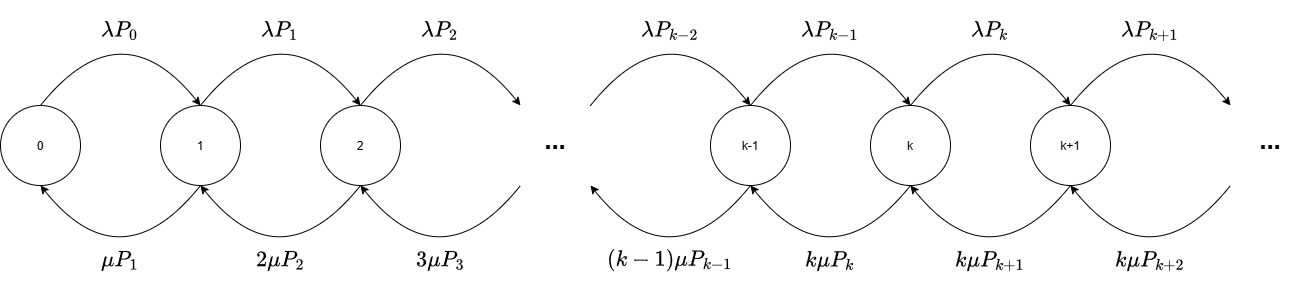

The diagram above was exported from draw.io. Its source (the exported page's mxGraphModel, read from the mxfile embedded in the PNG):
<mxGraphModel dx="893" dy="900" grid="1" gridSize="10" guides="1" tooltips="1" connect="1" arrows="1" fold="1" page="1" pageScale="1" pageWidth="827" pageHeight="1169" math="1" shadow="0">
  <root>
    <mxCell id="0" />
    <mxCell id="1" parent="0" />
    <mxCell id="o3EHg6HE-rkvmEDV3s2b-79" parent="1" style="ellipse;whiteSpace=wrap;html=1;shapeInside=1;aspect=fixed;" value="0" vertex="1">
      <mxGeometry height="80" width="80" x="90" y="600" as="geometry" />
    </mxCell>
    <mxCell id="o3EHg6HE-rkvmEDV3s2b-80" parent="1" style="ellipse;whiteSpace=wrap;html=1;shapeInside=1;aspect=fixed;" value="1" vertex="1">
      <mxGeometry height="80" width="80" x="250" y="600" as="geometry" />
    </mxCell>
    <mxCell id="o3EHg6HE-rkvmEDV3s2b-81" parent="1" style="ellipse;whiteSpace=wrap;html=1;shapeInside=1;aspect=fixed;" value="k-1" vertex="1">
      <mxGeometry height="80" width="80" x="800" y="600" as="geometry" />
    </mxCell>
    <mxCell id="o3EHg6HE-rkvmEDV3s2b-82" parent="1" style="ellipse;whiteSpace=wrap;html=1;shapeInside=1;aspect=fixed;" value="k" vertex="1">
      <mxGeometry height="80" width="80" x="960" y="600" as="geometry" />
    </mxCell>
    <mxCell id="o3EHg6HE-rkvmEDV3s2b-83" parent="1" style="ellipse;whiteSpace=wrap;html=1;shapeInside=1;aspect=fixed;" value="k+1" vertex="1">
      <mxGeometry height="80" width="80" x="1120" y="600" as="geometry" />
    </mxCell>
    <mxCell id="o3EHg6HE-rkvmEDV3s2b-84" edge="1" parent="1" source="o3EHg6HE-rkvmEDV3s2b-79" style="curved=1;curveGeometry=1;endArrow=classic;html=1;rounded=0;defaultLabelBackgroundColor=gap;exitX=0.5;exitY=0;exitDx=0;exitDy=0;entryX=0.5;entryY=0;entryDx=0;entryDy=0;" target="o3EHg6HE-rkvmEDV3s2b-80" value="">
      <mxGeometry height="50" relative="1" width="50" x="0.3641" as="geometry">
        <Array as="points">
          <mxPoint x="210" y="500" />
        </Array>
        <mxPoint x="130.0000000000001" y="600" as="sourcePoint" />
        <mxPoint x="290" y="600" as="targetPoint" />
      </mxGeometry>
    </mxCell>
    <mxCell id="o3EHg6HE-rkvmEDV3s2b-85" parent="1" style="text;html=1;whiteSpace=wrap;strokeColor=none;fillColor=none;align=center;verticalAlign=middle;rounded=0;" value="&lt;font style=&quot;font-size: 19px;&quot;&gt;$$\lambda P_0$$&lt;/font&gt;" vertex="1">
      <mxGeometry height="30" width="60" x="180" y="510" as="geometry" />
    </mxCell>
    <mxCell id="o3EHg6HE-rkvmEDV3s2b-86" edge="1" parent="1" style="curved=1;curveGeometry=1;endArrow=classic;html=1;rounded=0;defaultLabelBackgroundColor=gap;exitX=0.5;exitY=0;exitDx=0;exitDy=0;entryX=0.5;entryY=0;entryDx=0;entryDy=0;" value="">
      <mxGeometry height="50" relative="1" width="50" x="0.3641" as="geometry">
        <Array as="points">
          <mxPoint x="370" y="500" />
        </Array>
        <mxPoint x="290" y="600" as="sourcePoint" />
        <mxPoint x="450" y="600" as="targetPoint" />
      </mxGeometry>
    </mxCell>
    <mxCell id="o3EHg6HE-rkvmEDV3s2b-87" edge="1" parent="1" style="curved=1;curveGeometry=1;endArrow=classic;html=1;rounded=0;defaultLabelBackgroundColor=gap;exitX=0.5;exitY=0;exitDx=0;exitDy=0;entryX=0.5;entryY=0;entryDx=0;entryDy=0;" value="">
      <mxGeometry height="50" relative="1" width="50" x="0.3641" as="geometry">
        <Array as="points">
          <mxPoint x="920" y="500" />
        </Array>
        <mxPoint x="840" y="600" as="sourcePoint" />
        <mxPoint x="1000" y="600" as="targetPoint" />
      </mxGeometry>
    </mxCell>
    <mxCell id="o3EHg6HE-rkvmEDV3s2b-88" edge="1" parent="1" style="curved=1;curveGeometry=1;endArrow=classic;html=1;rounded=0;defaultLabelBackgroundColor=gap;exitX=0.5;exitY=0;exitDx=0;exitDy=0;entryX=0.5;entryY=0;entryDx=0;entryDy=0;" value="">
      <mxGeometry height="50" relative="1" width="50" x="0.3641" as="geometry">
        <Array as="points">
          <mxPoint x="1080" y="500" />
        </Array>
        <mxPoint x="1000" y="600" as="sourcePoint" />
        <mxPoint x="1160" y="600" as="targetPoint" />
      </mxGeometry>
    </mxCell>
    <mxCell id="o3EHg6HE-rkvmEDV3s2b-89" parent="1" style="ellipse;whiteSpace=wrap;html=1;shapeInside=1;aspect=fixed;" value="2" vertex="1">
      <mxGeometry height="80" width="80" x="410" y="600" as="geometry" />
    </mxCell>
    <mxCell id="o3EHg6HE-rkvmEDV3s2b-90" edge="1" parent="1" style="curved=1;curveGeometry=1;endArrow=classic;html=1;rounded=0;defaultLabelBackgroundColor=gap;exitX=0.5;exitY=0;exitDx=0;exitDy=0;entryX=0.5;entryY=0;entryDx=0;entryDy=0;" value="">
      <mxGeometry height="50" relative="1" width="50" x="0.3641" as="geometry">
        <Array as="points">
          <mxPoint x="530" y="500" />
        </Array>
        <mxPoint x="450" y="600" as="sourcePoint" />
        <mxPoint x="610" y="600" as="targetPoint" />
      </mxGeometry>
    </mxCell>
    <mxCell id="o3EHg6HE-rkvmEDV3s2b-91" parent="1" style="text;html=1;whiteSpace=wrap;strokeColor=none;fillColor=none;align=center;verticalAlign=middle;rounded=0;" value="&lt;font style=&quot;font-size: 19px;&quot;&gt;$$\lambda P_1$$&lt;/font&gt;" vertex="1">
      <mxGeometry height="30" width="60" x="340" y="510" as="geometry" />
    </mxCell>
    <mxCell id="o3EHg6HE-rkvmEDV3s2b-92" parent="1" style="text;html=1;whiteSpace=wrap;strokeColor=none;fillColor=none;align=center;verticalAlign=middle;rounded=0;" value="&lt;font style=&quot;font-size: 19px;&quot;&gt;$$\lambda P_2$$&lt;/font&gt;" vertex="1">
      <mxGeometry height="30" width="60" x="500" y="510" as="geometry" />
    </mxCell>
    <mxCell id="o3EHg6HE-rkvmEDV3s2b-93" parent="1" style="text;html=1;whiteSpace=wrap;strokeColor=none;fillColor=none;align=center;verticalAlign=middle;rounded=0;" value="&lt;font style=&quot;font-size: 19px;&quot;&gt;$$\lambda P_{k-1}$$&lt;/font&gt;" vertex="1">
      <mxGeometry height="30" width="60" x="890" y="510" as="geometry" />
    </mxCell>
    <mxCell id="o3EHg6HE-rkvmEDV3s2b-94" parent="1" style="text;html=1;whiteSpace=wrap;strokeColor=none;fillColor=none;align=center;verticalAlign=middle;rounded=0;" value="&lt;font style=&quot;font-size: 19px;&quot;&gt;$$\lambda P_{k}$$&lt;/font&gt;" vertex="1">
      <mxGeometry height="30" width="60" x="1050" y="510" as="geometry" />
    </mxCell>
    <mxCell id="o3EHg6HE-rkvmEDV3s2b-95" edge="1" parent="1" style="curved=1;curveGeometry=1;endArrow=classic;html=1;rounded=0;defaultLabelBackgroundColor=gap;exitX=0.5;exitY=0;exitDx=0;exitDy=0;entryX=0.5;entryY=0;entryDx=0;entryDy=0;" value="">
      <mxGeometry height="50" relative="1" width="50" x="0.3641" as="geometry">
        <Array as="points">
          <mxPoint x="1240" y="500" />
        </Array>
        <mxPoint x="1160" y="600" as="sourcePoint" />
        <mxPoint x="1320" y="600" as="targetPoint" />
      </mxGeometry>
    </mxCell>
    <mxCell id="o3EHg6HE-rkvmEDV3s2b-96" parent="1" style="text;html=1;whiteSpace=wrap;strokeColor=none;fillColor=none;align=center;verticalAlign=middle;rounded=0;" value="&lt;font style=&quot;font-size: 19px;&quot;&gt;$$\lambda P_{k+1}$$&lt;/font&gt;" vertex="1">
      <mxGeometry height="30" width="60" x="1210" y="510" as="geometry" />
    </mxCell>
    <mxCell id="o3EHg6HE-rkvmEDV3s2b-97" edge="1" parent="1" style="curved=1;curveGeometry=1;endArrow=classic;html=1;rounded=0;defaultLabelBackgroundColor=gap;exitX=0.5;exitY=0;exitDx=0;exitDy=0;entryX=0.5;entryY=0;entryDx=0;entryDy=0;" value="">
      <mxGeometry height="50" relative="1" width="50" x="0.3641" as="geometry">
        <Array as="points">
          <mxPoint x="210.00000000000045" y="780.0000000000005" />
        </Array>
        <mxPoint x="290.00000000000045" y="680.0000000000005" as="sourcePoint" />
        <mxPoint x="130.00000000000045" y="680.0000000000005" as="targetPoint" />
      </mxGeometry>
    </mxCell>
    <mxCell id="o3EHg6HE-rkvmEDV3s2b-98" parent="1" style="text;html=1;whiteSpace=wrap;strokeColor=none;fillColor=none;align=center;verticalAlign=middle;rounded=0;flipH=1;legacyAnchorPoints=0;flipV=1;" value="&lt;font style=&quot;font-size: 19px;&quot;&gt;$$\mu P_1$$&lt;/font&gt;" vertex="1">
      <mxGeometry height="30" width="60" x="180" y="740" as="geometry" />
    </mxCell>
    <mxCell id="o3EHg6HE-rkvmEDV3s2b-99" edge="1" parent="1" style="curved=1;curveGeometry=1;endArrow=classic;html=1;rounded=0;defaultLabelBackgroundColor=gap;exitX=0.5;exitY=0;exitDx=0;exitDy=0;entryX=0.5;entryY=0;entryDx=0;entryDy=0;" value="">
      <mxGeometry height="50" relative="1" width="50" x="0.3641" as="geometry">
        <Array as="points">
          <mxPoint x="369.99999999999955" y="780.0000000000005" />
        </Array>
        <mxPoint x="449.99999999999955" y="680.0000000000005" as="sourcePoint" />
        <mxPoint x="289.99999999999955" y="680.0000000000005" as="targetPoint" />
      </mxGeometry>
    </mxCell>
    <mxCell id="o3EHg6HE-rkvmEDV3s2b-100" edge="1" parent="1" style="curved=1;curveGeometry=1;endArrow=classic;html=1;rounded=0;defaultLabelBackgroundColor=gap;exitX=0.5;exitY=0;exitDx=0;exitDy=0;entryX=0.5;entryY=0;entryDx=0;entryDy=0;" value="">
      <mxGeometry height="50" relative="1" width="50" x="0.3641" as="geometry">
        <Array as="points">
          <mxPoint x="920" y="780.0000000000005" />
        </Array>
        <mxPoint x="1000" y="680.0000000000005" as="sourcePoint" />
        <mxPoint x="840" y="680.0000000000005" as="targetPoint" />
      </mxGeometry>
    </mxCell>
    <mxCell id="o3EHg6HE-rkvmEDV3s2b-101" edge="1" parent="1" style="curved=1;curveGeometry=1;endArrow=classic;html=1;rounded=0;defaultLabelBackgroundColor=gap;exitX=0.5;exitY=0;exitDx=0;exitDy=0;entryX=0.5;entryY=0;entryDx=0;entryDy=0;" value="">
      <mxGeometry height="50" relative="1" width="50" x="0.3641" as="geometry">
        <Array as="points">
          <mxPoint x="1080" y="780.0000000000005" />
        </Array>
        <mxPoint x="1160" y="680.0000000000005" as="sourcePoint" />
        <mxPoint x="1000" y="680.0000000000005" as="targetPoint" />
      </mxGeometry>
    </mxCell>
    <mxCell id="o3EHg6HE-rkvmEDV3s2b-102" edge="1" parent="1" style="curved=1;curveGeometry=1;endArrow=classic;html=1;rounded=0;defaultLabelBackgroundColor=gap;exitX=0.5;exitY=0;exitDx=0;exitDy=0;entryX=0.5;entryY=0;entryDx=0;entryDy=0;" value="">
      <mxGeometry height="50" relative="1" width="50" x="0.3641" as="geometry">
        <Array as="points">
          <mxPoint x="530" y="780.0000000000005" />
        </Array>
        <mxPoint x="610" y="680.0000000000005" as="sourcePoint" />
        <mxPoint x="450" y="680.0000000000005" as="targetPoint" />
      </mxGeometry>
    </mxCell>
    <mxCell id="o3EHg6HE-rkvmEDV3s2b-103" parent="1" style="text;html=1;whiteSpace=wrap;strokeColor=none;fillColor=none;align=center;verticalAlign=middle;rounded=0;flipH=1;legacyAnchorPoints=0;flipV=1;" value="&lt;font style=&quot;font-size: 19px;&quot;&gt;$$2\mu P_2$$&lt;/font&gt;" vertex="1">
      <mxGeometry height="30" width="60" x="340" y="740" as="geometry" />
    </mxCell>
    <mxCell id="o3EHg6HE-rkvmEDV3s2b-105" parent="1" style="text;html=1;whiteSpace=wrap;strokeColor=none;fillColor=none;align=center;verticalAlign=middle;rounded=0;flipH=1;legacyAnchorPoints=0;flipV=1;" value="&lt;font style=&quot;font-size: 19px;&quot;&gt;$$k\mu P_{k}$$&lt;/font&gt;" vertex="1">
      <mxGeometry height="30" width="60" x="890" y="740" as="geometry" />
    </mxCell>
    <mxCell id="o3EHg6HE-rkvmEDV3s2b-106" parent="1" style="text;html=1;whiteSpace=wrap;strokeColor=none;fillColor=none;align=center;verticalAlign=middle;rounded=0;flipH=1;legacyAnchorPoints=0;flipV=1;" value="&lt;font style=&quot;font-size: 19px;&quot;&gt;$$k\mu P_{k+1}$$&lt;/font&gt;" vertex="1">
      <mxGeometry height="30" width="60" x="1050" y="740" as="geometry" />
    </mxCell>
    <mxCell id="o3EHg6HE-rkvmEDV3s2b-107" edge="1" parent="1" style="curved=1;curveGeometry=1;endArrow=classic;html=1;rounded=0;defaultLabelBackgroundColor=gap;exitX=0.5;exitY=0;exitDx=0;exitDy=0;entryX=0.5;entryY=0;entryDx=0;entryDy=0;" value="">
      <mxGeometry height="50" relative="1" width="50" x="0.3641" as="geometry">
        <Array as="points">
          <mxPoint x="1240" y="780.0000000000005" />
        </Array>
        <mxPoint x="1320" y="680.0000000000005" as="sourcePoint" />
        <mxPoint x="1160" y="680.0000000000005" as="targetPoint" />
      </mxGeometry>
    </mxCell>
    <mxCell id="o3EHg6HE-rkvmEDV3s2b-108" parent="1" style="text;html=1;whiteSpace=wrap;strokeColor=none;fillColor=none;align=center;verticalAlign=middle;rounded=0;" value="&lt;font style=&quot;font-size: 26px;&quot;&gt;&lt;b&gt;...&lt;/b&gt;&lt;/font&gt;" vertex="1">
      <mxGeometry height="30" width="60" x="615" y="620" as="geometry" />
    </mxCell>
    <mxCell id="o3EHg6HE-rkvmEDV3s2b-109" parent="1" style="text;html=1;whiteSpace=wrap;strokeColor=none;fillColor=none;align=center;verticalAlign=middle;rounded=0;" value="&lt;font style=&quot;font-size: 26px;&quot;&gt;&lt;b&gt;...&lt;/b&gt;&lt;/font&gt;" vertex="1">
      <mxGeometry height="30" width="60" x="1330" y="620" as="geometry" />
    </mxCell>
    <mxCell id="o3EHg6HE-rkvmEDV3s2b-110" parent="1" style="text;html=1;whiteSpace=wrap;strokeColor=none;fillColor=none;align=center;verticalAlign=middle;rounded=0;flipH=1;legacyAnchorPoints=0;flipV=1;" value="&lt;font style=&quot;font-size: 19px;&quot;&gt;$$k\mu P_{k+2}$$&lt;/font&gt;" vertex="1">
      <mxGeometry height="30" width="60" x="1210" y="740" as="geometry" />
    </mxCell>
    <mxCell id="aCBzvq1F8zLqGgIcdSLZ-5" edge="1" parent="1" style="curved=1;curveGeometry=1;endArrow=classic;html=1;rounded=0;defaultLabelBackgroundColor=gap;exitX=0.5;exitY=0;exitDx=0;exitDy=0;entryX=0.5;entryY=0;entryDx=0;entryDy=0;" value="">
      <mxGeometry height="50" relative="1" width="50" x="0.3641" as="geometry">
        <Array as="points">
          <mxPoint x="760" y="500" />
        </Array>
        <mxPoint x="680" y="600" as="sourcePoint" />
        <mxPoint x="840" y="600" as="targetPoint" />
      </mxGeometry>
    </mxCell>
    <mxCell id="aCBzvq1F8zLqGgIcdSLZ-6" parent="1" style="text;html=1;whiteSpace=wrap;strokeColor=none;fillColor=none;align=center;verticalAlign=middle;rounded=0;" value="&lt;font style=&quot;font-size: 19px;&quot;&gt;$$\lambda P_{k-2}$$&lt;/font&gt;" vertex="1">
      <mxGeometry height="30" width="60" x="730" y="510" as="geometry" />
    </mxCell>
    <mxCell id="aCBzvq1F8zLqGgIcdSLZ-7" edge="1" parent="1" style="curved=1;curveGeometry=1;endArrow=classic;html=1;rounded=0;defaultLabelBackgroundColor=gap;exitX=0.5;exitY=0;exitDx=0;exitDy=0;entryX=0.5;entryY=0;entryDx=0;entryDy=0;" value="">
      <mxGeometry height="50" relative="1" width="50" x="0.3641" as="geometry">
        <Array as="points">
          <mxPoint x="760" y="780.0000000000005" />
        </Array>
        <mxPoint x="840" y="680.0000000000005" as="sourcePoint" />
        <mxPoint x="680" y="680.0000000000005" as="targetPoint" />
      </mxGeometry>
    </mxCell>
    <mxCell id="aCBzvq1F8zLqGgIcdSLZ-8" parent="1" style="text;html=1;whiteSpace=wrap;strokeColor=none;fillColor=none;align=center;verticalAlign=middle;rounded=0;flipH=1;legacyAnchorPoints=0;flipV=1;" value="&lt;font style=&quot;font-size: 19px;&quot;&gt;$$(k-1)\mu P_{k-1}$$&lt;/font&gt;" vertex="1">
      <mxGeometry height="30" width="60" x="730" y="740" as="geometry" />
    </mxCell>
    <mxCell id="aCBzvq1F8zLqGgIcdSLZ-10" parent="1" style="text;html=1;whiteSpace=wrap;strokeColor=none;fillColor=none;align=center;verticalAlign=middle;rounded=0;flipH=1;legacyAnchorPoints=0;flipV=1;" value="&lt;font style=&quot;font-size: 19px;&quot;&gt;$$3\mu P_3$$&lt;/font&gt;" vertex="1">
      <mxGeometry height="30" width="60" x="500" y="740" as="geometry" />
    </mxCell>
  </root>
</mxGraphModel>